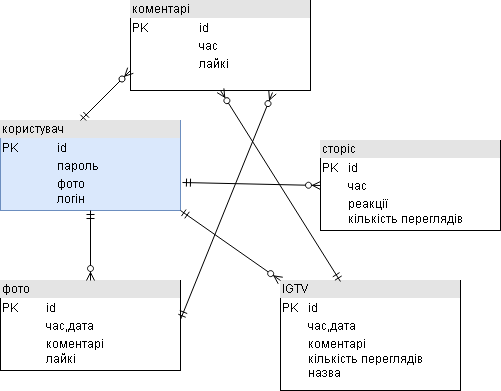

The diagram above was exported from draw.io. Its source (the exported page's mxGraphModel, read from the mxfile embedded in the PNG):
<mxGraphModel dx="574" dy="1570" grid="1" gridSize="10" guides="1" tooltips="1" connect="1" arrows="1" fold="1" page="1" pageScale="1" pageWidth="827" pageHeight="1169" math="0" shadow="0">
  <root>
    <mxCell id="0" />
    <mxCell id="1" parent="0" />
    <mxCell id="reFVDDPDkO6n4OuQ1l7J-1" value="&lt;div style=&quot;box-sizing: border-box ; width: 100% ; background: #e4e4e4 ; padding: 2px&quot;&gt;користувач&lt;br&gt;&lt;/div&gt;&lt;table style=&quot;width: 100% ; font-size: 1em&quot; cellspacing=&quot;0&quot; cellpadding=&quot;2&quot;&gt;&lt;tbody&gt;&lt;tr&gt;&lt;td&gt;PK&lt;/td&gt;&lt;td&gt;id&lt;br&gt;&lt;/td&gt;&lt;/tr&gt;&lt;tr&gt;&lt;td&gt;&lt;br&gt;&lt;/td&gt;&lt;td&gt;пароль&lt;br&gt;&lt;/td&gt;&lt;/tr&gt;&lt;tr&gt;&lt;td&gt;&lt;br&gt;&lt;/td&gt;&lt;td&gt;фото&lt;br&gt;логін&lt;br&gt;&lt;/td&gt;&lt;/tr&gt;&lt;/tbody&gt;&lt;/table&gt;" style="verticalAlign=top;align=left;overflow=fill;html=1;fillColor=#dae8fc;strokeColor=#6c8ebf;" vertex="1" parent="1">
      <mxGeometry x="40" y="40" width="180" height="90" as="geometry" />
    </mxCell>
    <mxCell id="reFVDDPDkO6n4OuQ1l7J-2" value="&lt;div style=&quot;box-sizing: border-box ; width: 100% ; background: #e4e4e4 ; padding: 2px&quot;&gt;сторіс&lt;br&gt;&lt;/div&gt;&lt;table style=&quot;width: 100% ; font-size: 1em&quot; cellspacing=&quot;0&quot; cellpadding=&quot;2&quot;&gt;&lt;tbody&gt;&lt;tr&gt;&lt;td&gt;PK&lt;/td&gt;&lt;td&gt;id&lt;br&gt;&lt;/td&gt;&lt;/tr&gt;&lt;tr&gt;&lt;td&gt;&lt;br&gt;&lt;/td&gt;&lt;td&gt;час&lt;br&gt;&lt;/td&gt;&lt;/tr&gt;&lt;tr&gt;&lt;td&gt;&lt;br&gt;&lt;/td&gt;&lt;td&gt;реакції&lt;br&gt;кількість переглядів&lt;br&gt;&lt;/td&gt;&lt;/tr&gt;&lt;/tbody&gt;&lt;/table&gt;" style="verticalAlign=top;align=left;overflow=fill;html=1;" vertex="1" parent="1">
      <mxGeometry x="360" y="60" width="180" height="90" as="geometry" />
    </mxCell>
    <mxCell id="reFVDDPDkO6n4OuQ1l7J-3" value="&lt;div style=&quot;box-sizing: border-box ; width: 100% ; background: #e4e4e4 ; padding: 2px&quot;&gt;коментарі&lt;br&gt;&lt;/div&gt;&lt;table style=&quot;width: 100% ; font-size: 1em&quot; cellspacing=&quot;0&quot; cellpadding=&quot;2&quot;&gt;&lt;tbody&gt;&lt;tr&gt;&lt;td&gt;PK&lt;/td&gt;&lt;td&gt;id&lt;br&gt;&lt;/td&gt;&lt;/tr&gt;&lt;tr&gt;&lt;td&gt;&lt;br&gt;&lt;/td&gt;&lt;td&gt;час&lt;br&gt;&lt;/td&gt;&lt;/tr&gt;&lt;tr&gt;&lt;td&gt;&lt;br&gt;&lt;/td&gt;&lt;td&gt;лайкі&lt;br&gt;&lt;br&gt;&lt;/td&gt;&lt;/tr&gt;&lt;/tbody&gt;&lt;/table&gt;" style="verticalAlign=top;align=left;overflow=fill;html=1;" vertex="1" parent="1">
      <mxGeometry x="170" y="-80" width="180" height="90" as="geometry" />
    </mxCell>
    <mxCell id="reFVDDPDkO6n4OuQ1l7J-4" value="&lt;div style=&quot;box-sizing: border-box ; width: 100% ; background: #e4e4e4 ; padding: 2px&quot;&gt;IGTV&lt;br&gt;&lt;/div&gt;&lt;table style=&quot;width: 100% ; font-size: 1em&quot; cellspacing=&quot;0&quot; cellpadding=&quot;2&quot;&gt;&lt;tbody&gt;&lt;tr&gt;&lt;td&gt;PK&lt;/td&gt;&lt;td&gt;id&lt;br&gt;&lt;/td&gt;&lt;/tr&gt;&lt;tr&gt;&lt;td&gt;&lt;br&gt;&lt;/td&gt;&lt;td&gt;час,дата&lt;br&gt;&lt;/td&gt;&lt;/tr&gt;&lt;tr&gt;&lt;td&gt;&lt;br&gt;&lt;/td&gt;&lt;td&gt;коментарі&lt;br&gt;кількість переглядів&lt;br&gt;назва&lt;br&gt;&lt;/td&gt;&lt;/tr&gt;&lt;/tbody&gt;&lt;/table&gt;" style="verticalAlign=top;align=left;overflow=fill;html=1;" vertex="1" parent="1">
      <mxGeometry x="320" y="200" width="180" height="110" as="geometry" />
    </mxCell>
    <mxCell id="reFVDDPDkO6n4OuQ1l7J-5" value="&lt;div style=&quot;box-sizing: border-box ; width: 100% ; background: #e4e4e4 ; padding: 2px&quot;&gt;фото&lt;br&gt;&lt;/div&gt;&lt;table style=&quot;width: 100% ; font-size: 1em&quot; cellspacing=&quot;0&quot; cellpadding=&quot;2&quot;&gt;&lt;tbody&gt;&lt;tr&gt;&lt;td&gt;PK&lt;/td&gt;&lt;td&gt;id&lt;br&gt;&lt;/td&gt;&lt;/tr&gt;&lt;tr&gt;&lt;td&gt;&lt;br&gt;&lt;/td&gt;&lt;td&gt;час,дата&lt;br&gt;&lt;/td&gt;&lt;/tr&gt;&lt;tr&gt;&lt;td&gt;&lt;br&gt;&lt;/td&gt;&lt;td&gt;коментарі&lt;br&gt;лайкі&lt;br&gt;&lt;/td&gt;&lt;/tr&gt;&lt;/tbody&gt;&lt;/table&gt;" style="verticalAlign=top;align=left;overflow=fill;html=1;" vertex="1" parent="1">
      <mxGeometry x="40" y="200" width="180" height="90" as="geometry" />
    </mxCell>
    <mxCell id="reFVDDPDkO6n4OuQ1l7J-12" value="" style="endArrow=ERzeroToMany;startArrow=ERmandOne;html=1;entryX=0;entryY=0.5;entryDx=0;entryDy=0;endFill=1;startFill=0;exitX=1.011;exitY=0.689;exitDx=0;exitDy=0;exitPerimeter=0;" edge="1" parent="1" source="reFVDDPDkO6n4OuQ1l7J-1" target="reFVDDPDkO6n4OuQ1l7J-2">
      <mxGeometry width="50" height="50" relative="1" as="geometry">
        <mxPoint x="220" y="70" as="sourcePoint" />
        <mxPoint x="300" y="195.5" as="targetPoint" />
        <Array as="points" />
      </mxGeometry>
    </mxCell>
    <mxCell id="reFVDDPDkO6n4OuQ1l7J-14" value="" style="endArrow=ERmandOne;startArrow=ERzeroToMany;html=1;entryX=0.5;entryY=1;entryDx=0;entryDy=0;startFill=1;endFill=0;" edge="1" parent="1" source="reFVDDPDkO6n4OuQ1l7J-5" target="reFVDDPDkO6n4OuQ1l7J-1">
      <mxGeometry width="50" height="50" relative="1" as="geometry">
        <mxPoint x="105" y="190" as="sourcePoint" />
        <mxPoint x="155" y="140" as="targetPoint" />
      </mxGeometry>
    </mxCell>
    <mxCell id="reFVDDPDkO6n4OuQ1l7J-15" value="" style="endArrow=ERzeroToMany;startArrow=ERmandOne;html=1;entryX=0;entryY=0;entryDx=0;entryDy=0;endFill=1;startFill=0;" edge="1" parent="1" target="reFVDDPDkO6n4OuQ1l7J-4">
      <mxGeometry width="50" height="50" relative="1" as="geometry">
        <mxPoint x="220" y="130" as="sourcePoint" />
        <mxPoint x="270" y="80" as="targetPoint" />
      </mxGeometry>
    </mxCell>
    <mxCell id="reFVDDPDkO6n4OuQ1l7J-19" value="" style="endArrow=ERzeroToMany;startArrow=ERmandOne;html=1;endFill=1;startFill=0;" edge="1" parent="1">
      <mxGeometry width="50" height="50" relative="1" as="geometry">
        <mxPoint x="120" y="40" as="sourcePoint" />
        <mxPoint x="170" y="-10" as="targetPoint" />
      </mxGeometry>
    </mxCell>
    <mxCell id="reFVDDPDkO6n4OuQ1l7J-20" value="" style="endArrow=ERmandOne;startArrow=ERzeroToMany;html=1;entryX=0.333;entryY=0.009;entryDx=0;entryDy=0;entryPerimeter=0;endFill=0;startFill=1;" edge="1" parent="1" target="reFVDDPDkO6n4OuQ1l7J-4">
      <mxGeometry width="50" height="50" relative="1" as="geometry">
        <mxPoint x="260" y="10" as="sourcePoint" />
        <mxPoint x="340" y="250" as="targetPoint" />
      </mxGeometry>
    </mxCell>
    <mxCell id="reFVDDPDkO6n4OuQ1l7J-21" value="" style="endArrow=ERzeroToMany;startArrow=ERmandOne;html=1;exitX=1;exitY=0.433;exitDx=0;exitDy=0;exitPerimeter=0;entryX=0.789;entryY=1.022;entryDx=0;entryDy=0;entryPerimeter=0;startFill=0;endFill=1;" edge="1" parent="1" source="reFVDDPDkO6n4OuQ1l7J-5" target="reFVDDPDkO6n4OuQ1l7J-3">
      <mxGeometry width="50" height="50" relative="1" as="geometry">
        <mxPoint x="250" y="130" as="sourcePoint" />
        <mxPoint x="310" y="20" as="targetPoint" />
        <Array as="points" />
      </mxGeometry>
    </mxCell>
  </root>
</mxGraphModel>